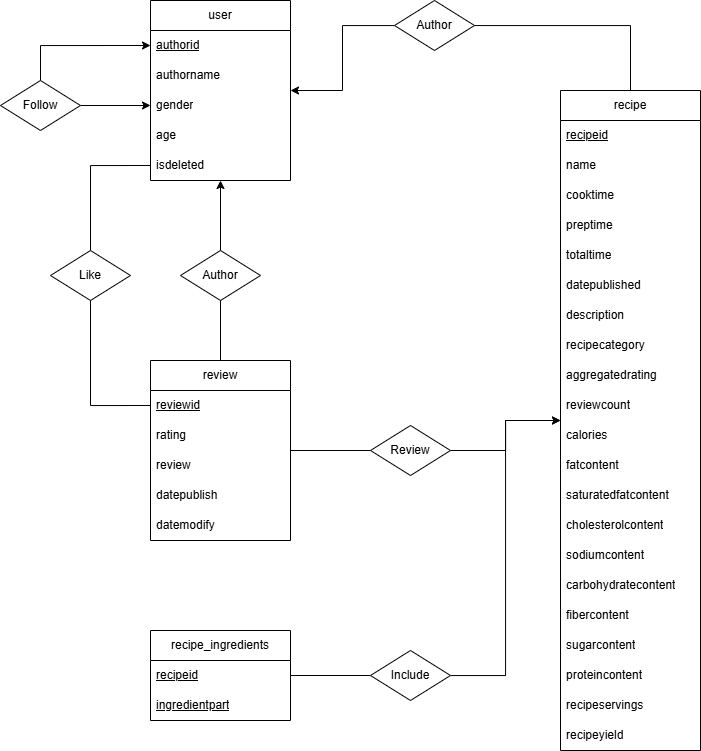

The diagram above was exported from draw.io. Its source (the exported page's mxGraphModel, read from the mxfile embedded in the PNG):
<mxGraphModel dx="1828" dy="1132" grid="1" gridSize="10" guides="1" tooltips="1" connect="1" arrows="1" fold="1" page="1" pageScale="1" pageWidth="827" pageHeight="1169" math="0" shadow="0">
  <root>
    <mxCell id="0" />
    <mxCell id="1" parent="0" />
    <mxCell id="MiJ0GJhhGHsRGrq92ab9-1" value="user" style="swimlane;fontStyle=0;childLayout=stackLayout;horizontal=1;startSize=30;horizontalStack=0;resizeParent=1;resizeParentMax=0;resizeLast=0;collapsible=1;marginBottom=0;whiteSpace=wrap;html=1;" vertex="1" parent="1">
      <mxGeometry x="170" y="340" width="140" height="180" as="geometry">
        <mxRectangle x="280" y="460" width="70" height="30" as="alternateBounds" />
      </mxGeometry>
    </mxCell>
    <mxCell id="MiJ0GJhhGHsRGrq92ab9-2" value="&lt;u&gt;authorid&lt;/u&gt;" style="text;strokeColor=none;fillColor=none;align=left;verticalAlign=middle;spacingLeft=4;spacingRight=4;overflow=hidden;points=[[0,0.5],[1,0.5]];portConstraint=eastwest;rotatable=0;whiteSpace=wrap;html=1;" vertex="1" parent="MiJ0GJhhGHsRGrq92ab9-1">
      <mxGeometry y="30" width="140" height="30" as="geometry" />
    </mxCell>
    <mxCell id="MiJ0GJhhGHsRGrq92ab9-3" value="authorname" style="text;strokeColor=none;fillColor=none;align=left;verticalAlign=middle;spacingLeft=4;spacingRight=4;overflow=hidden;points=[[0,0.5],[1,0.5]];portConstraint=eastwest;rotatable=0;whiteSpace=wrap;html=1;" vertex="1" parent="MiJ0GJhhGHsRGrq92ab9-1">
      <mxGeometry y="60" width="140" height="30" as="geometry" />
    </mxCell>
    <mxCell id="MiJ0GJhhGHsRGrq92ab9-4" value="gender" style="text;strokeColor=none;fillColor=none;align=left;verticalAlign=middle;spacingLeft=4;spacingRight=4;overflow=hidden;points=[[0,0.5],[1,0.5]];portConstraint=eastwest;rotatable=0;whiteSpace=wrap;html=1;" vertex="1" parent="MiJ0GJhhGHsRGrq92ab9-1">
      <mxGeometry y="90" width="140" height="30" as="geometry" />
    </mxCell>
    <mxCell id="MiJ0GJhhGHsRGrq92ab9-16" value="age" style="text;strokeColor=none;fillColor=none;align=left;verticalAlign=middle;spacingLeft=4;spacingRight=4;overflow=hidden;points=[[0,0.5],[1,0.5]];portConstraint=eastwest;rotatable=0;whiteSpace=wrap;html=1;" vertex="1" parent="MiJ0GJhhGHsRGrq92ab9-1">
      <mxGeometry y="120" width="140" height="30" as="geometry" />
    </mxCell>
    <mxCell id="MiJ0GJhhGHsRGrq92ab9-15" value="isdeleted" style="text;strokeColor=none;fillColor=none;align=left;verticalAlign=middle;spacingLeft=4;spacingRight=4;overflow=hidden;points=[[0,0.5],[1,0.5]];portConstraint=eastwest;rotatable=0;whiteSpace=wrap;html=1;" vertex="1" parent="MiJ0GJhhGHsRGrq92ab9-1">
      <mxGeometry y="150" width="140" height="30" as="geometry" />
    </mxCell>
    <mxCell id="MiJ0GJhhGHsRGrq92ab9-19" style="edgeStyle=orthogonalEdgeStyle;rounded=0;orthogonalLoop=1;jettySize=auto;html=1;entryX=0;entryY=0.5;entryDx=0;entryDy=0;" edge="1" parent="1" source="MiJ0GJhhGHsRGrq92ab9-17" target="MiJ0GJhhGHsRGrq92ab9-2">
      <mxGeometry relative="1" as="geometry" />
    </mxCell>
    <mxCell id="MiJ0GJhhGHsRGrq92ab9-20" style="edgeStyle=orthogonalEdgeStyle;rounded=0;orthogonalLoop=1;jettySize=auto;html=1;entryX=0;entryY=0.5;entryDx=0;entryDy=0;" edge="1" parent="1" source="MiJ0GJhhGHsRGrq92ab9-17" target="MiJ0GJhhGHsRGrq92ab9-4">
      <mxGeometry relative="1" as="geometry" />
    </mxCell>
    <mxCell id="MiJ0GJhhGHsRGrq92ab9-17" value="Follow" style="rhombus;whiteSpace=wrap;html=1;" vertex="1" parent="1">
      <mxGeometry x="20" y="420" width="80" height="50" as="geometry" />
    </mxCell>
    <mxCell id="MiJ0GJhhGHsRGrq92ab9-21" value="review" style="swimlane;fontStyle=0;childLayout=stackLayout;horizontal=1;startSize=30;horizontalStack=0;resizeParent=1;resizeParentMax=0;resizeLast=0;collapsible=1;marginBottom=0;whiteSpace=wrap;html=1;" vertex="1" parent="1">
      <mxGeometry x="170" y="700" width="140" height="180" as="geometry" />
    </mxCell>
    <mxCell id="MiJ0GJhhGHsRGrq92ab9-22" value="&lt;u&gt;reviewid&lt;/u&gt;" style="text;strokeColor=none;fillColor=none;align=left;verticalAlign=middle;spacingLeft=4;spacingRight=4;overflow=hidden;points=[[0,0.5],[1,0.5]];portConstraint=eastwest;rotatable=0;whiteSpace=wrap;html=1;" vertex="1" parent="MiJ0GJhhGHsRGrq92ab9-21">
      <mxGeometry y="30" width="140" height="30" as="geometry" />
    </mxCell>
    <mxCell id="MiJ0GJhhGHsRGrq92ab9-23" value="rating" style="text;strokeColor=none;fillColor=none;align=left;verticalAlign=middle;spacingLeft=4;spacingRight=4;overflow=hidden;points=[[0,0.5],[1,0.5]];portConstraint=eastwest;rotatable=0;whiteSpace=wrap;html=1;" vertex="1" parent="MiJ0GJhhGHsRGrq92ab9-21">
      <mxGeometry y="60" width="140" height="30" as="geometry" />
    </mxCell>
    <mxCell id="MiJ0GJhhGHsRGrq92ab9-24" value="review" style="text;strokeColor=none;fillColor=none;align=left;verticalAlign=middle;spacingLeft=4;spacingRight=4;overflow=hidden;points=[[0,0.5],[1,0.5]];portConstraint=eastwest;rotatable=0;whiteSpace=wrap;html=1;" vertex="1" parent="MiJ0GJhhGHsRGrq92ab9-21">
      <mxGeometry y="90" width="140" height="30" as="geometry" />
    </mxCell>
    <mxCell id="MiJ0GJhhGHsRGrq92ab9-25" value="datepublish" style="text;strokeColor=none;fillColor=none;align=left;verticalAlign=middle;spacingLeft=4;spacingRight=4;overflow=hidden;points=[[0,0.5],[1,0.5]];portConstraint=eastwest;rotatable=0;whiteSpace=wrap;html=1;" vertex="1" parent="MiJ0GJhhGHsRGrq92ab9-21">
      <mxGeometry y="120" width="140" height="30" as="geometry" />
    </mxCell>
    <mxCell id="MiJ0GJhhGHsRGrq92ab9-26" value="datemodify" style="text;strokeColor=none;fillColor=none;align=left;verticalAlign=middle;spacingLeft=4;spacingRight=4;overflow=hidden;points=[[0,0.5],[1,0.5]];portConstraint=eastwest;rotatable=0;whiteSpace=wrap;html=1;" vertex="1" parent="MiJ0GJhhGHsRGrq92ab9-21">
      <mxGeometry y="150" width="140" height="30" as="geometry" />
    </mxCell>
    <mxCell id="MiJ0GJhhGHsRGrq92ab9-28" style="edgeStyle=orthogonalEdgeStyle;rounded=0;orthogonalLoop=1;jettySize=auto;html=1;endArrow=classic;endFill=1;" edge="1" parent="1" source="MiJ0GJhhGHsRGrq92ab9-27" target="MiJ0GJhhGHsRGrq92ab9-1">
      <mxGeometry relative="1" as="geometry" />
    </mxCell>
    <mxCell id="MiJ0GJhhGHsRGrq92ab9-29" style="edgeStyle=orthogonalEdgeStyle;rounded=0;orthogonalLoop=1;jettySize=auto;html=1;entryX=0.5;entryY=0;entryDx=0;entryDy=0;endArrow=none;endFill=0;" edge="1" parent="1" source="MiJ0GJhhGHsRGrq92ab9-27" target="MiJ0GJhhGHsRGrq92ab9-21">
      <mxGeometry relative="1" as="geometry" />
    </mxCell>
    <mxCell id="MiJ0GJhhGHsRGrq92ab9-27" value="Author" style="rhombus;whiteSpace=wrap;html=1;" vertex="1" parent="1">
      <mxGeometry x="200" y="590" width="80" height="50" as="geometry" />
    </mxCell>
    <mxCell id="MiJ0GJhhGHsRGrq92ab9-32" value="recipe" style="swimlane;fontStyle=0;childLayout=stackLayout;horizontal=1;startSize=30;horizontalStack=0;resizeParent=1;resizeParentMax=0;resizeLast=0;collapsible=1;marginBottom=0;whiteSpace=wrap;html=1;" vertex="1" parent="1">
      <mxGeometry x="580" y="430" width="140" height="660" as="geometry" />
    </mxCell>
    <mxCell id="MiJ0GJhhGHsRGrq92ab9-33" value="&lt;u&gt;recipeid&lt;/u&gt;" style="text;strokeColor=none;fillColor=none;align=left;verticalAlign=middle;spacingLeft=4;spacingRight=4;overflow=hidden;points=[[0,0.5],[1,0.5]];portConstraint=eastwest;rotatable=0;whiteSpace=wrap;html=1;" vertex="1" parent="MiJ0GJhhGHsRGrq92ab9-32">
      <mxGeometry y="30" width="140" height="30" as="geometry" />
    </mxCell>
    <mxCell id="MiJ0GJhhGHsRGrq92ab9-34" value="name" style="text;strokeColor=none;fillColor=none;align=left;verticalAlign=middle;spacingLeft=4;spacingRight=4;overflow=hidden;points=[[0,0.5],[1,0.5]];portConstraint=eastwest;rotatable=0;whiteSpace=wrap;html=1;" vertex="1" parent="MiJ0GJhhGHsRGrq92ab9-32">
      <mxGeometry y="60" width="140" height="30" as="geometry" />
    </mxCell>
    <mxCell id="MiJ0GJhhGHsRGrq92ab9-35" value="cooktime" style="text;strokeColor=none;fillColor=none;align=left;verticalAlign=middle;spacingLeft=4;spacingRight=4;overflow=hidden;points=[[0,0.5],[1,0.5]];portConstraint=eastwest;rotatable=0;whiteSpace=wrap;html=1;" vertex="1" parent="MiJ0GJhhGHsRGrq92ab9-32">
      <mxGeometry y="90" width="140" height="30" as="geometry" />
    </mxCell>
    <mxCell id="MiJ0GJhhGHsRGrq92ab9-36" value="preptime" style="text;strokeColor=none;fillColor=none;align=left;verticalAlign=middle;spacingLeft=4;spacingRight=4;overflow=hidden;points=[[0,0.5],[1,0.5]];portConstraint=eastwest;rotatable=0;whiteSpace=wrap;html=1;" vertex="1" parent="MiJ0GJhhGHsRGrq92ab9-32">
      <mxGeometry y="120" width="140" height="30" as="geometry" />
    </mxCell>
    <mxCell id="MiJ0GJhhGHsRGrq92ab9-37" value="totaltime" style="text;strokeColor=none;fillColor=none;align=left;verticalAlign=middle;spacingLeft=4;spacingRight=4;overflow=hidden;points=[[0,0.5],[1,0.5]];portConstraint=eastwest;rotatable=0;whiteSpace=wrap;html=1;" vertex="1" parent="MiJ0GJhhGHsRGrq92ab9-32">
      <mxGeometry y="150" width="140" height="30" as="geometry" />
    </mxCell>
    <mxCell id="MiJ0GJhhGHsRGrq92ab9-38" value="datepublished" style="text;strokeColor=none;fillColor=none;align=left;verticalAlign=middle;spacingLeft=4;spacingRight=4;overflow=hidden;points=[[0,0.5],[1,0.5]];portConstraint=eastwest;rotatable=0;whiteSpace=wrap;html=1;" vertex="1" parent="MiJ0GJhhGHsRGrq92ab9-32">
      <mxGeometry y="180" width="140" height="30" as="geometry" />
    </mxCell>
    <mxCell id="MiJ0GJhhGHsRGrq92ab9-39" value="description" style="text;strokeColor=none;fillColor=none;align=left;verticalAlign=middle;spacingLeft=4;spacingRight=4;overflow=hidden;points=[[0,0.5],[1,0.5]];portConstraint=eastwest;rotatable=0;whiteSpace=wrap;html=1;" vertex="1" parent="MiJ0GJhhGHsRGrq92ab9-32">
      <mxGeometry y="210" width="140" height="30" as="geometry" />
    </mxCell>
    <mxCell id="MiJ0GJhhGHsRGrq92ab9-40" value="recipecategory" style="text;strokeColor=none;fillColor=none;align=left;verticalAlign=middle;spacingLeft=4;spacingRight=4;overflow=hidden;points=[[0,0.5],[1,0.5]];portConstraint=eastwest;rotatable=0;whiteSpace=wrap;html=1;" vertex="1" parent="MiJ0GJhhGHsRGrq92ab9-32">
      <mxGeometry y="240" width="140" height="30" as="geometry" />
    </mxCell>
    <mxCell id="MiJ0GJhhGHsRGrq92ab9-41" value="aggregatedrating" style="text;strokeColor=none;fillColor=none;align=left;verticalAlign=middle;spacingLeft=4;spacingRight=4;overflow=hidden;points=[[0,0.5],[1,0.5]];portConstraint=eastwest;rotatable=0;whiteSpace=wrap;html=1;" vertex="1" parent="MiJ0GJhhGHsRGrq92ab9-32">
      <mxGeometry y="270" width="140" height="30" as="geometry" />
    </mxCell>
    <mxCell id="MiJ0GJhhGHsRGrq92ab9-42" value="reviewcount" style="text;strokeColor=none;fillColor=none;align=left;verticalAlign=middle;spacingLeft=4;spacingRight=4;overflow=hidden;points=[[0,0.5],[1,0.5]];portConstraint=eastwest;rotatable=0;whiteSpace=wrap;html=1;" vertex="1" parent="MiJ0GJhhGHsRGrq92ab9-32">
      <mxGeometry y="300" width="140" height="30" as="geometry" />
    </mxCell>
    <mxCell id="MiJ0GJhhGHsRGrq92ab9-43" value="calories" style="text;strokeColor=none;fillColor=none;align=left;verticalAlign=middle;spacingLeft=4;spacingRight=4;overflow=hidden;points=[[0,0.5],[1,0.5]];portConstraint=eastwest;rotatable=0;whiteSpace=wrap;html=1;" vertex="1" parent="MiJ0GJhhGHsRGrq92ab9-32">
      <mxGeometry y="330" width="140" height="30" as="geometry" />
    </mxCell>
    <mxCell id="MiJ0GJhhGHsRGrq92ab9-44" value="fatcontent" style="text;strokeColor=none;fillColor=none;align=left;verticalAlign=middle;spacingLeft=4;spacingRight=4;overflow=hidden;points=[[0,0.5],[1,0.5]];portConstraint=eastwest;rotatable=0;whiteSpace=wrap;html=1;" vertex="1" parent="MiJ0GJhhGHsRGrq92ab9-32">
      <mxGeometry y="360" width="140" height="30" as="geometry" />
    </mxCell>
    <mxCell id="MiJ0GJhhGHsRGrq92ab9-45" value="saturatedfatcontent" style="text;strokeColor=none;fillColor=none;align=left;verticalAlign=middle;spacingLeft=4;spacingRight=4;overflow=hidden;points=[[0,0.5],[1,0.5]];portConstraint=eastwest;rotatable=0;whiteSpace=wrap;html=1;" vertex="1" parent="MiJ0GJhhGHsRGrq92ab9-32">
      <mxGeometry y="390" width="140" height="30" as="geometry" />
    </mxCell>
    <mxCell id="MiJ0GJhhGHsRGrq92ab9-46" value="cholesterolcontent" style="text;strokeColor=none;fillColor=none;align=left;verticalAlign=middle;spacingLeft=4;spacingRight=4;overflow=hidden;points=[[0,0.5],[1,0.5]];portConstraint=eastwest;rotatable=0;whiteSpace=wrap;html=1;" vertex="1" parent="MiJ0GJhhGHsRGrq92ab9-32">
      <mxGeometry y="420" width="140" height="30" as="geometry" />
    </mxCell>
    <mxCell id="MiJ0GJhhGHsRGrq92ab9-47" value="sodiumcontent" style="text;strokeColor=none;fillColor=none;align=left;verticalAlign=middle;spacingLeft=4;spacingRight=4;overflow=hidden;points=[[0,0.5],[1,0.5]];portConstraint=eastwest;rotatable=0;whiteSpace=wrap;html=1;" vertex="1" parent="MiJ0GJhhGHsRGrq92ab9-32">
      <mxGeometry y="450" width="140" height="30" as="geometry" />
    </mxCell>
    <mxCell id="MiJ0GJhhGHsRGrq92ab9-48" value="carbohydratecontent" style="text;strokeColor=none;fillColor=none;align=left;verticalAlign=middle;spacingLeft=4;spacingRight=4;overflow=hidden;points=[[0,0.5],[1,0.5]];portConstraint=eastwest;rotatable=0;whiteSpace=wrap;html=1;" vertex="1" parent="MiJ0GJhhGHsRGrq92ab9-32">
      <mxGeometry y="480" width="140" height="30" as="geometry" />
    </mxCell>
    <mxCell id="MiJ0GJhhGHsRGrq92ab9-49" value="fibercontent" style="text;strokeColor=none;fillColor=none;align=left;verticalAlign=middle;spacingLeft=4;spacingRight=4;overflow=hidden;points=[[0,0.5],[1,0.5]];portConstraint=eastwest;rotatable=0;whiteSpace=wrap;html=1;" vertex="1" parent="MiJ0GJhhGHsRGrq92ab9-32">
      <mxGeometry y="510" width="140" height="30" as="geometry" />
    </mxCell>
    <mxCell id="MiJ0GJhhGHsRGrq92ab9-58" value="sugarcontent" style="text;strokeColor=none;fillColor=none;align=left;verticalAlign=middle;spacingLeft=4;spacingRight=4;overflow=hidden;points=[[0,0.5],[1,0.5]];portConstraint=eastwest;rotatable=0;whiteSpace=wrap;html=1;" vertex="1" parent="MiJ0GJhhGHsRGrq92ab9-32">
      <mxGeometry y="540" width="140" height="30" as="geometry" />
    </mxCell>
    <mxCell id="MiJ0GJhhGHsRGrq92ab9-57" value="proteincontent" style="text;strokeColor=none;fillColor=none;align=left;verticalAlign=middle;spacingLeft=4;spacingRight=4;overflow=hidden;points=[[0,0.5],[1,0.5]];portConstraint=eastwest;rotatable=0;whiteSpace=wrap;html=1;" vertex="1" parent="MiJ0GJhhGHsRGrq92ab9-32">
      <mxGeometry y="570" width="140" height="30" as="geometry" />
    </mxCell>
    <mxCell id="MiJ0GJhhGHsRGrq92ab9-56" value="recipeservings" style="text;strokeColor=none;fillColor=none;align=left;verticalAlign=middle;spacingLeft=4;spacingRight=4;overflow=hidden;points=[[0,0.5],[1,0.5]];portConstraint=eastwest;rotatable=0;whiteSpace=wrap;html=1;" vertex="1" parent="MiJ0GJhhGHsRGrq92ab9-32">
      <mxGeometry y="600" width="140" height="30" as="geometry" />
    </mxCell>
    <mxCell id="MiJ0GJhhGHsRGrq92ab9-55" value="recipeyield" style="text;strokeColor=none;fillColor=none;align=left;verticalAlign=middle;spacingLeft=4;spacingRight=4;overflow=hidden;points=[[0,0.5],[1,0.5]];portConstraint=eastwest;rotatable=0;whiteSpace=wrap;html=1;" vertex="1" parent="MiJ0GJhhGHsRGrq92ab9-32">
      <mxGeometry y="630" width="140" height="30" as="geometry" />
    </mxCell>
    <mxCell id="MiJ0GJhhGHsRGrq92ab9-60" style="edgeStyle=orthogonalEdgeStyle;rounded=0;orthogonalLoop=1;jettySize=auto;html=1;" edge="1" parent="1" source="MiJ0GJhhGHsRGrq92ab9-59" target="MiJ0GJhhGHsRGrq92ab9-32">
      <mxGeometry relative="1" as="geometry" />
    </mxCell>
    <mxCell id="MiJ0GJhhGHsRGrq92ab9-61" style="edgeStyle=orthogonalEdgeStyle;rounded=0;orthogonalLoop=1;jettySize=auto;html=1;endArrow=none;endFill=0;" edge="1" parent="1" source="MiJ0GJhhGHsRGrq92ab9-59" target="MiJ0GJhhGHsRGrq92ab9-21">
      <mxGeometry relative="1" as="geometry" />
    </mxCell>
    <mxCell id="MiJ0GJhhGHsRGrq92ab9-59" value="Review" style="rhombus;whiteSpace=wrap;html=1;" vertex="1" parent="1">
      <mxGeometry x="390" y="765" width="80" height="50" as="geometry" />
    </mxCell>
    <mxCell id="MiJ0GJhhGHsRGrq92ab9-62" value="recipe_ingredients" style="swimlane;fontStyle=0;childLayout=stackLayout;horizontal=1;startSize=30;horizontalStack=0;resizeParent=1;resizeParentMax=0;resizeLast=0;collapsible=1;marginBottom=0;whiteSpace=wrap;html=1;" vertex="1" parent="1">
      <mxGeometry x="170" y="970" width="140" height="90" as="geometry" />
    </mxCell>
    <mxCell id="MiJ0GJhhGHsRGrq92ab9-63" value="&lt;u&gt;recipeid&lt;/u&gt;" style="text;strokeColor=none;fillColor=none;align=left;verticalAlign=middle;spacingLeft=4;spacingRight=4;overflow=hidden;points=[[0,0.5],[1,0.5]];portConstraint=eastwest;rotatable=0;whiteSpace=wrap;html=1;" vertex="1" parent="MiJ0GJhhGHsRGrq92ab9-62">
      <mxGeometry y="30" width="140" height="30" as="geometry" />
    </mxCell>
    <mxCell id="MiJ0GJhhGHsRGrq92ab9-64" value="&lt;u&gt;ingredientpart&lt;/u&gt;" style="text;strokeColor=none;fillColor=none;align=left;verticalAlign=middle;spacingLeft=4;spacingRight=4;overflow=hidden;points=[[0,0.5],[1,0.5]];portConstraint=eastwest;rotatable=0;whiteSpace=wrap;html=1;" vertex="1" parent="MiJ0GJhhGHsRGrq92ab9-62">
      <mxGeometry y="60" width="140" height="30" as="geometry" />
    </mxCell>
    <mxCell id="MiJ0GJhhGHsRGrq92ab9-67" style="edgeStyle=orthogonalEdgeStyle;rounded=0;orthogonalLoop=1;jettySize=auto;html=1;" edge="1" parent="1" source="MiJ0GJhhGHsRGrq92ab9-66" target="MiJ0GJhhGHsRGrq92ab9-32">
      <mxGeometry relative="1" as="geometry" />
    </mxCell>
    <mxCell id="MiJ0GJhhGHsRGrq92ab9-68" style="edgeStyle=orthogonalEdgeStyle;rounded=0;orthogonalLoop=1;jettySize=auto;html=1;endArrow=none;endFill=0;" edge="1" parent="1" source="MiJ0GJhhGHsRGrq92ab9-66" target="MiJ0GJhhGHsRGrq92ab9-62">
      <mxGeometry relative="1" as="geometry" />
    </mxCell>
    <mxCell id="MiJ0GJhhGHsRGrq92ab9-66" value="Include" style="rhombus;whiteSpace=wrap;html=1;" vertex="1" parent="1">
      <mxGeometry x="390" y="990" width="80" height="50" as="geometry" />
    </mxCell>
    <mxCell id="MiJ0GJhhGHsRGrq92ab9-70" style="edgeStyle=orthogonalEdgeStyle;rounded=0;orthogonalLoop=1;jettySize=auto;html=1;" edge="1" parent="1" source="MiJ0GJhhGHsRGrq92ab9-69" target="MiJ0GJhhGHsRGrq92ab9-1">
      <mxGeometry relative="1" as="geometry" />
    </mxCell>
    <mxCell id="MiJ0GJhhGHsRGrq92ab9-71" style="edgeStyle=orthogonalEdgeStyle;rounded=0;orthogonalLoop=1;jettySize=auto;html=1;endArrow=none;endFill=0;entryX=0.5;entryY=0;entryDx=0;entryDy=0;" edge="1" parent="1" source="MiJ0GJhhGHsRGrq92ab9-69" target="MiJ0GJhhGHsRGrq92ab9-32">
      <mxGeometry relative="1" as="geometry" />
    </mxCell>
    <mxCell id="MiJ0GJhhGHsRGrq92ab9-69" value="Author" style="rhombus;whiteSpace=wrap;html=1;" vertex="1" parent="1">
      <mxGeometry x="414" y="340" width="80" height="50" as="geometry" />
    </mxCell>
    <mxCell id="MiJ0GJhhGHsRGrq92ab9-73" style="edgeStyle=orthogonalEdgeStyle;rounded=0;orthogonalLoop=1;jettySize=auto;html=1;entryX=0;entryY=0.5;entryDx=0;entryDy=0;endArrow=none;endFill=0;" edge="1" parent="1" source="MiJ0GJhhGHsRGrq92ab9-72" target="MiJ0GJhhGHsRGrq92ab9-15">
      <mxGeometry relative="1" as="geometry" />
    </mxCell>
    <mxCell id="MiJ0GJhhGHsRGrq92ab9-74" style="edgeStyle=orthogonalEdgeStyle;rounded=0;orthogonalLoop=1;jettySize=auto;html=1;entryX=0;entryY=0.5;entryDx=0;entryDy=0;endArrow=none;endFill=0;" edge="1" parent="1" source="MiJ0GJhhGHsRGrq92ab9-72" target="MiJ0GJhhGHsRGrq92ab9-22">
      <mxGeometry relative="1" as="geometry" />
    </mxCell>
    <mxCell id="MiJ0GJhhGHsRGrq92ab9-72" value="Like" style="rhombus;whiteSpace=wrap;html=1;" vertex="1" parent="1">
      <mxGeometry x="70" y="590" width="80" height="50" as="geometry" />
    </mxCell>
  </root>
</mxGraphModel>